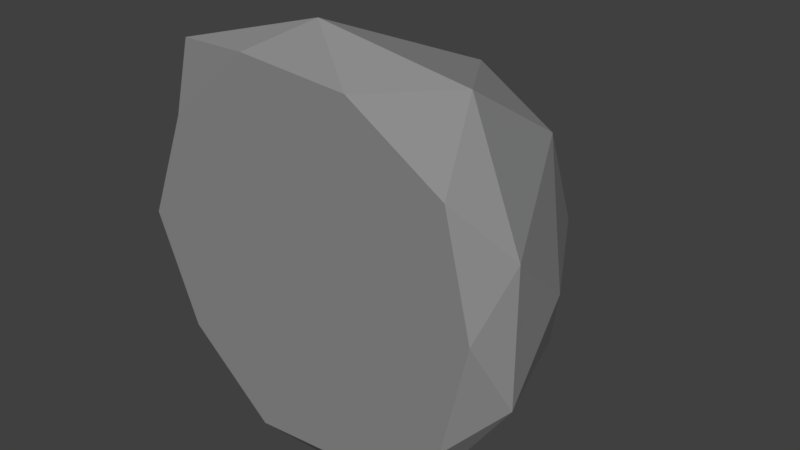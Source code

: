 # Source: mossRock1.blend  (saved by Blender 2.78.0; exported with 4.5.12 LTS)
import bpy
from mathutils import Matrix  # noqa: F401  (used for matrix-valued properties, if any)

bpy.ops.wm.read_factory_settings(use_empty=True)
scene = bpy.context.scene
scene.name = 'Scene'

# ---- collections
col_collection_1 = bpy.data.collections.new('Collection 1'); scene.collection.children.link(col_collection_1)

# ---- materials (node trees are filled in below, after node groups)
mat_lightgreyrock = bpy.data.materials.new('LightGreyRock')
mat_lightgreyrock.alpha_threshold = 0.0
mat_lightgreyrock.diffuse_color = (0.2623, 0.2623, 0.2623, 1.0)
mat_lightgreyrock.roughness = 0.5
mat_moss = bpy.data.materials.new('Moss')
mat_moss.alpha_threshold = 0.0
mat_moss.diffuse_color = (0.0382, 0.7991, 0.0185, 1.0)
mat_moss.roughness = 0.5

# ---- material node trees
mat_lightgreyrock.use_nodes = True; mat_lightgreyrock.node_tree.nodes.clear()
_N = mat_lightgreyrock.node_tree.nodes; _L = mat_lightgreyrock.node_tree.links
n0 = _N.new('ShaderNodeOutputMaterial'); n0.name = 'Material Output'; n0.location = (300, 300)
n1 = _N.new('ShaderNodeBsdfDiffuse'); n1.name = 'Diffuse BSDF'; n1.location = (10, 300)
n1.inputs[0].default_value = (0.2641, 0.2641, 0.2641, 1.0)
_L.new(n1.outputs[0], n0.inputs[0])
n0.is_active_output = True
mat_moss.use_nodes = True; mat_moss.node_tree.nodes.clear()
_N = mat_moss.node_tree.nodes; _L = mat_moss.node_tree.links
n0 = _N.new('ShaderNodeOutputMaterial'); n0.name = 'Material Output'; n0.location = (300, 300)
n1 = _N.new('ShaderNodeBsdfDiffuse'); n1.name = 'Diffuse BSDF'; n1.location = (10, 300)
n1.inputs[0].default_value = (0.03815, 0.8, 0.01848, 1.0)
_L.new(n1.outputs[0], n0.inputs[0])
n0.is_active_output = True

# ---- world
world_world = bpy.data.worlds.new('World'); scene.world = world_world
world_world.color = (0.05088, 0.05088, 0.05088)
world_world.use_sun_shadow = False
world_world.sun_shadow_jitter_overblur = 0.0
world_world.cycles.sampling_method = 'MANUAL'

# ---- meshes
me_icosphere_022 = bpy.data.meshes.new('Icosphere.022')
me_icosphere_022.from_pydata([(-0.06437, -0.06533, -0.0001102), (0.3384, -0.06533, 0.3023), (-0.2182, -0.06533, 0.4892), (-0.5622, -0.06533, -0.0001102), (-0.2182, -0.06533, -0.4894), (0.3384, -0.06533, -0.3025), (0.0967, 0.3792, 0.4243), (-0.4328, 0.1576, 0.3023), (-0.4328, 0.254, -0.2355), (0.08946, 0.232, -0.4894), (0.4334, 0.232, -0.0001102), (-0.03049, 0.5489, -0.0001102), (-0.1548, -0.06533, 0.2875), (0.1724, -0.06533, 0.1776), (0.08194, -0.06533, 0.4653), (0.4091, -0.06533, -0.0001102), (0.1724, -0.06533, -0.1779), (-0.357, -0.06533, -0.0001102), (-0.4474, -0.06533, 0.2875), (-0.1548, -0.06533, -0.2877), (-0.4474, -0.06533, -0.2877), (0.08194, -0.06533, -0.4655), (0.465, 0.01841, 0.1776), (0.465, 0.01841, -0.1779), (-0.06437, 0.01841, 0.5751), (0.2628, 0.1194, 0.4653), (-0.5431, 0.01841, 0.1776), (-0.4485, -0.0219, 0.4653), (-0.3915, 0.01841, -0.4655), (-0.5237, 0.01841, -0.1779), (0.2628, 0.01841, -0.4655), (-0.06437, 0.01841, -0.5753), (0.2831, 0.4031, 0.2875), (-0.2107, 0.3044, 0.4101), (-0.4673, 0.2178, -0.0001102), (-0.2107, 0.2695, -0.371), (0.3486, 0.3472, -0.2102), (0.06977, 0.4868, 0.2875), (0.25, 0.5589, -0.0001102), (-0.2892, 0.3301, 0.1083), (-0.3011, 0.4247, -0.1779), (0.1453, 0.4247, -0.2877), (-0.144, -0.02934, -0.02381), (0.1468, -0.02934, 0.2491), (-0.255, -0.02934, 0.4178), (-0.5034, -0.02934, -0.02381), (-0.255, -0.02934, -0.4654), (0.1468, -0.02934, -0.2967), (-0.02768, 0.4151, 0.3593), (-0.41, 0.1936, 0.2491), (-0.41, 0.29, -0.2363), (-0.0329, 0.268, -0.4654), (0.2154, 0.268, -0.02381), (-0.1195, 0.5849, -0.02381), (-0.2092, -0.02934, 0.2358), (0.02694, -0.02934, 0.1366), (-0.03834, -0.02934, 0.3962), (0.1979, -0.02934, -0.02381), (0.02694, -0.02934, -0.1842), (-0.3552, -0.02934, -0.02381), (-0.4205, -0.02934, 0.2358), (-0.2092, -0.02934, -0.2834), (-0.4205, -0.02934, -0.2834), (-0.03834, -0.02934, -0.4438), (0.2382, 0.05439, 0.1366), (0.2382, 0.05439, -0.1842), (-0.144, 0.05439, 0.4953), (0.09223, 0.1554, 0.3962), (-0.4896, 0.05439, 0.1366), (-0.4213, 0.01408, 0.3962), (-0.3802, 0.05439, -0.4438), (-0.4756, 0.05439, -0.1842), (0.09223, 0.05439, -0.4438), (-0.144, 0.05439, -0.543), (0.1069, 0.439, 0.2358), (-0.2496, 0.3403, 0.3464), (-0.4349, 0.2538, -0.02381), (-0.2496, 0.3055, -0.3586), (0.1542, 0.3832, -0.2134), (-0.04712, 0.5228, 0.2358), (0.08297, 0.5949, -0.02381), (-0.3063, 0.3661, 0.07405), (-0.3149, 0.4607, -0.1842), (0.007417, 0.4607, -0.2834)], [], [(0, 13, 12), (1, 13, 15), (0, 12, 17), (0, 17, 19), (0, 19, 16), (1, 15, 22), (2, 14, 24), (3, 18, 26), (4, 20, 28), (5, 21, 30), (1, 22, 25), (2, 24, 27), (3, 26, 29), (4, 28, 31), (5, 30, 23), (6, 32, 37), (7, 33, 39), (8, 34, 40), (9, 35, 41), (10, 36, 38), (38, 41, 11), (38, 36, 41), (36, 9, 41), (41, 40, 11), (41, 35, 40), (35, 8, 40), (40, 39, 11), (40, 34, 39), (34, 7, 39), (39, 37, 11), (39, 33, 37), (33, 6, 37), (37, 38, 11), (37, 32, 38), (32, 10, 38), (23, 36, 10), (23, 30, 36), (30, 9, 36), (31, 35, 9), (31, 28, 35), (28, 8, 35), (29, 34, 8), (29, 26, 34), (26, 7, 34), (27, 33, 7), (27, 24, 33), (24, 6, 33), (25, 32, 6), (25, 22, 32), (22, 10, 32), (30, 31, 9), (30, 21, 31), (21, 4, 31), (28, 29, 8), (28, 20, 29), (20, 3, 29), (26, 27, 7), (26, 18, 27), (18, 2, 27), (24, 25, 6), (24, 14, 25), (14, 1, 25), (22, 23, 10), (22, 15, 23), (15, 5, 23), (16, 21, 5), (16, 19, 21), (19, 4, 21), (19, 20, 4), (19, 17, 20), (17, 3, 20), (17, 18, 3), (17, 12, 18), (12, 2, 18), (15, 16, 5), (15, 13, 16), (13, 0, 16), (12, 14, 2), (12, 13, 14), (13, 1, 14), (42, 55, 54), (43, 55, 57), (42, 54, 59), (42, 59, 61), (42, 61, 58), (43, 57, 64), (44, 56, 66), (45, 60, 68), (46, 62, 70), (47, 63, 72), (43, 64, 67), (44, 66, 69), (45, 68, 71), (46, 70, 73), (47, 72, 65), (48, 74, 79), (49, 75, 81), (50, 76, 82), (51, 77, 83), (52, 78, 80), (80, 83, 53), (80, 78, 83), (78, 51, 83), (83, 82, 53), (83, 77, 82), (77, 50, 82), (82, 81, 53), (82, 76, 81), (76, 49, 81), (81, 79, 53), (81, 75, 79), (75, 48, 79), (79, 80, 53), (79, 74, 80), (74, 52, 80), (65, 78, 52), (65, 72, 78), (72, 51, 78), (73, 77, 51), (73, 70, 77), (70, 50, 77), (71, 76, 50), (71, 68, 76), (68, 49, 76), (69, 75, 49), (69, 66, 75), (66, 48, 75), (67, 74, 48), (67, 64, 74), (64, 52, 74), (72, 73, 51), (72, 63, 73), (63, 46, 73), (70, 71, 50), (70, 62, 71), (62, 45, 71), (68, 69, 49), (68, 60, 69), (60, 44, 69), (66, 67, 48), (66, 56, 67), (56, 43, 67), (64, 65, 52), (64, 57, 65), (57, 47, 65), (58, 63, 47), (58, 61, 63), (61, 46, 63), (61, 62, 46), (61, 59, 62), (59, 45, 62), (59, 60, 45), (59, 54, 60), (54, 44, 60), (57, 58, 47), (57, 55, 58), (55, 42, 58), (54, 56, 44), (54, 55, 56), (55, 43, 56)])
me_icosphere_022.polygons.foreach_set('material_index', [0, 0, 0, 0, 0, 0, 0, 0, 0, 0, 0, 0, 0, 0, 0, 0, 0, 0, 0, 0, 0, 0, 0, 0, 0, 0, 0, 0, 0, 0, 0, 0, 0, 0, 0, 0, 0, 0, 0, 0, 0, 0, 0, 0, 0, 0, 0, 0, 0, 0, 0, 0, 0, 0, 0, 0, 0, 0, 0, 0, 0, 0, 0, 0, 0, 0, 0, 0, 0, 0, 0, 0, 0, 0, 0, 0, 0, 0, 0, 0, 1, 1, 1, 1, 1, 1, 1, 1, 1, 1, 1, 1, 1, 1, 1, 1, 1, 1, 1, 1, 1, 1, 1, 1, 1, 1, 1, 1, 1, 1, 1, 1, 1, 1, 1, 1, 1, 1, 1, 1, 1, 1, 1, 1, 1, 1, 1, 1, 1, 1, 1, 1, 1, 1, 1, 1, 1, 1, 1, 1, 1, 1, 1, 1, 1, 1, 1, 1, 1, 1, 1, 1, 1, 1, 1, 1, 1, 1, 1, 1])
me_icosphere_022.materials.append(mat_lightgreyrock)
me_icosphere_022.materials.append(mat_moss)
me_icosphere_022.use_remesh_preserve_volume = False
me_icosphere_022.use_remesh_preserve_attributes = False
me_icosphere_022.use_mirror_vertex_groups = False
me_icosphere_022.update()

# ---- objects
ob_icosphere_022 = bpy.data.objects.new('Icosphere.022', me_icosphere_022)

# ---- transforms, parenting, visibility, modifiers, constraints
ob_icosphere_022.location = (0.0, 0.0, 0.0)
ob_icosphere_022.lineart.crease_threshold = 0.0

# ---- collection membership
col_collection_1.objects.link(ob_icosphere_022)

# ---- scene / render settings (as saved in the file)
scene.frame_start = 1; scene.frame_end = 250; scene.frame_set(1)
scene.render.engine = 'CYCLES'
scene.render.resolution_percentage = 50
scene.render.dither_intensity = 0.0
scene.cycles.use_denoising = False
scene.cycles.samples = 128
scene.cycles.sampling_pattern = 'TABULATED_SOBOL'
scene.cycles.light_sampling_threshold = 0.0
scene.cycles.use_adaptive_sampling = False
scene.cycles.use_light_tree = False
scene.cycles.blur_glossy = 0.0
scene.cycles.sample_clamp_indirect = 0.0
scene.view_settings.view_transform = 'Standard'
bpy.context.view_layer.update()

# ---- added for rendering (the .blend has no active camera and no usable light): camera, sun
cam_auto = bpy.data.cameras.new('AutoCamera')
cam_auto.lens = 50.0
cam_auto.sensor_width = 36.0
cam_auto.clip_end = 1000.0
ob_auto_camera = bpy.data.objects.new('AutoCamera', cam_auto)
scene.collection.objects.link(ob_auto_camera)
ob_auto_camera.location = (1.50358, -1.59785, 1.24164)
ob_auto_camera.rotation_euler = (1.09748, -7.21219e-08, 0.694738)
scene.camera = ob_auto_camera
light_auto_sun = bpy.data.lights.new('AutoSun', 'SUN')
light_auto_sun.energy = 3.0
light_auto_sun.angle = 0.0523599
ob_auto_sun = bpy.data.objects.new('AutoSun', light_auto_sun)
scene.collection.objects.link(ob_auto_sun)
ob_auto_sun.rotation_euler = (0.872665, 0.174533, 0.523599)
bpy.context.view_layer.update()
